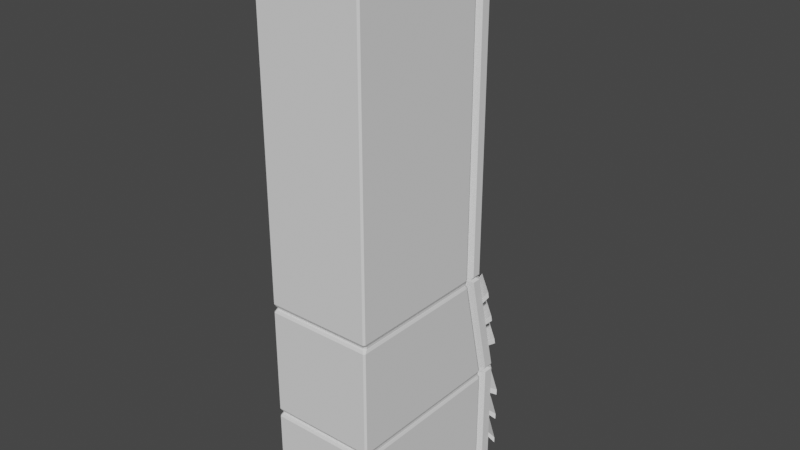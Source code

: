 # Source: Column_4c.blend  (saved by Blender 3.0.42; exported with 4.5.12 LTS)
import bpy
from mathutils import Matrix  # noqa: F401  (used for matrix-valued properties, if any)

bpy.ops.wm.read_factory_settings(use_empty=True)
scene = bpy.context.scene
scene.name = 'Scene'

# ---- world
world_world = bpy.data.worlds.new('World'); scene.world = world_world
world_world.use_nodes = True; world_world.node_tree.nodes.clear()
_N = world_world.node_tree.nodes; _L = world_world.node_tree.links
n0 = _N.new('ShaderNodeOutputWorld'); n0.name = 'World Output'; n0.location = (300, 300)
n1 = _N.new('ShaderNodeBackground'); n1.name = 'Background'; n1.location = (10, 300)
n1.inputs[0].default_value = (0.05088, 0.05088, 0.05088, 1.0)
_L.new(n1.outputs[0], n0.inputs[0])
n0.is_active_output = True
world_world.color = (0.05088, 0.05088, 0.05088)
world_world.use_sun_shadow = False
world_world.sun_shadow_jitter_overblur = 0.0

# ---- meshes
me_cube_004 = bpy.data.meshes.new('Cube.004')
me_cube_004.from_pydata([(1.117, 0.5986, 4.291), (0.8489, 0.7161, 4.291), (0.8034, 0.5401, 4.189), (1.073, 0.4214, 4.189), (-2.0, 0.0, 0.0), (-2.0, -1.0, 21.0), (2.0, -1.0, 21.0), (2.0, 0.0, 0.0), (-0.8489, 0.7161, 4.291), (-1.117, 0.5986, 4.291), (-1.12, 0.6205, 4.086), (-0.8491, 0.7404, 4.086), (-2.0, -1.0, 16.8), (-2.0, -1.0, 12.6), (2.0, -1.0, 16.8), (2.0, -1.0, 12.6), (-0.8034, 0.5401, 4.189), (-1.073, 0.4214, 4.189), (-0.8491, -0.2596, 8.492), (-1.116, -0.3757, 8.492), (-1.117, -0.3522, 8.287), (-0.8489, -0.2353, 8.287), (-0.8034, -0.4233, 8.39), (-1.071, -0.5398, 8.39), (0.8494, -0.2596, 12.59), (1.116, -0.3758, 12.59), (0.8495, -0.2596, 16.79), (1.117, -0.3766, 16.79), (-2.0, -0.9757, 8.298), (-2.0, -1.0, 8.503), (-1.909, -1.118, 8.4), (-2.0, 0.0, 4.097), (-2.0, -0.02432, 4.302), (-1.909, -0.1548, 4.2), (2.0, -0.9757, 8.298), (2.0, -1.0, 8.503), (1.909, -1.118, 8.4), (2.0, 0.0, 4.097), (2.0, -0.02432, 4.302), (1.909, -0.1548, 4.2), (1.119, -0.3783, 20.99), (0.8497, -0.2596, 20.99), (-1.116, -0.3758, 12.59), (-0.8494, -0.2596, 12.59), (-1.117, -0.3766, 16.79), (-0.8495, -0.2596, 16.79), (-0.8497, -0.2596, 20.99), (-1.119, -0.3783, 20.99), (-2.0, -0.3784, 0.0), (-1.735, -0.55, 0.0), (-2.0, -1.331, 21.0), (-1.735, -1.5, 21.0), (2.0, -0.3784, 0.0), (1.735, -0.55, 0.0), (2.0, -1.331, 21.0), (1.735, -1.5, 21.0), (2.0, -1.332, 12.6), (1.735, -1.5, 12.6), (2.0, -1.332, 16.8), (1.735, -1.5, 16.8), (-2.0, -1.332, 12.6), (-1.735, -1.5, 12.6), (-2.0, -1.332, 16.8), (-1.735, -1.5, 16.8), (2.0, -0.3982, 4.302), (1.735, -0.5682, 4.302), (1.909, -0.4527, 4.2), (1.656, -0.6235, 4.2), (2.0, -0.3788, 4.097), (1.735, -0.55, 4.097), (2.0, -1.332, 8.503), (1.735, -1.5, 8.503), (1.909, -1.382, 8.4), (1.656, -1.552, 8.4), (2.0, -1.312, 8.298), (1.735, -1.482, 8.298), (-2.0, -0.3982, 4.302), (-1.735, -0.5682, 4.302), (-1.909, -0.4527, 4.2), (-1.656, -0.6235, 4.2), (-2.0, -0.3788, 4.097), (-1.735, -0.55, 4.097), (-2.0, -1.332, 8.503), (-1.735, -1.5, 8.503), (-1.909, -1.382, 8.4), (-1.656, -1.552, 8.4), (-2.0, -1.312, 8.298), (-1.735, -1.482, 8.298), (-0.8493, 1.0, 0.0), (-1.121, 0.8787, 0.0), (-1.119, -0.1187, 21.0), (-0.8497, 0.0, 21.0), (1.121, 0.8787, 0.0), (0.8493, 1.0, 0.0), (0.8497, 0.0, 21.0), (1.119, -0.1187, 21.0), (-0.8495, 0.0, 16.8), (-1.117, -0.117, 16.8), (-0.8494, 0.0, 12.6), (-1.116, -0.1161, 12.6), (1.117, -0.117, 16.8), (0.8495, 0.0, 16.8), (1.116, -0.1161, 12.6), (0.8494, 0.0, 12.6), (-1.116, -0.1161, 8.503), (-0.8491, 0.0, 8.503), (-0.8489, 0.0243, 8.298), (-1.117, -0.09259, 8.298), (-1.071, -0.2802, 8.4), (-0.8034, -0.1636, 8.4), (-1.117, 0.8582, 4.302), (-0.8489, 0.9757, 4.302), (-0.8491, 1.0, 4.097), (-1.12, 0.8802, 4.097), (-1.073, 0.681, 4.2), (-0.8034, 0.7997, 4.2), (1.117, -0.09259, 8.298), (0.8489, 0.0243, 8.298), (0.8491, 0.0, 8.503), (1.116, -0.1161, 8.503), (1.071, -0.2802, 8.4), (0.8034, -0.1636, 8.4), (1.12, 0.8802, 4.097), (0.8491, 1.0, 4.097), (0.8489, 0.9757, 4.302), (1.117, 0.8582, 4.302), (1.073, 0.681, 4.2), (0.8034, 0.7997, 4.2), (-1.124, 0.1035, 0.0), (-0.8494, 0.1719, 0.0), (-1.125, -0.09376, 0.0), (-0.8494, 0.0, 0.0), (-0.8497, -0.5807, 21.0), (-1.122, -0.6723, 21.0), (-0.8497, -1.5, 21.0), (-1.123, -1.5, 21.0), (0.8494, 0.1719, 0.0), (1.124, 0.1035, 0.0), (0.8494, 0.0, 0.0), (1.125, -0.09376, 0.0), (1.122, -0.6723, 21.0), (0.8497, -0.5807, 21.0), (1.123, -1.5, 21.0), (0.8497, -1.5, 21.0), (1.12, 0.6205, 4.086), (0.8491, 0.7404, 4.086), (1.071, -0.5398, 8.39), (0.8034, -0.4233, 8.39), (0.8491, -0.2596, 8.492), (1.116, -0.3757, 8.492), (1.117, -0.3522, 8.287), (0.8489, -0.2353, 8.287), (-0.8493, 0.7404, -0.01073), (-1.121, 0.6191, -0.01073), (1.121, 0.6191, -0.01073), (0.8493, 0.7404, -0.01073), (1.122, -0.9319, 20.99), (0.8497, -0.8403, 20.99), (0.8497, -1.76, 20.99), (1.123, -1.76, 20.99), (1.125, -0.3534, -0.01073), (0.8494, -0.2596, -0.01073), (0.8494, -0.08767, -0.01073), (1.124, -0.1561, -0.01073), (-1.124, -0.1561, -0.01073), (-0.8494, -0.08767, -0.01073), (-0.8494, -0.2596, -0.01073), (-1.125, -0.3534, -0.01073), (-0.8497, -0.8403, 20.99), (-1.122, -0.9319, 20.99), (-1.123, -1.76, 20.99), (-0.8497, -1.76, 20.99), (1.12, 0.6202, 3.169), (1.12, 0.6201, 2.956), (1.121, 0.6199, 2.144), (1.121, 0.6198, 1.931), (1.121, 0.6195, 1.12), (1.121, 0.6194, 0.907), (0.8492, 0.7404, 0.907), (0.8492, 0.7404, 1.12), (0.8492, 0.7404, 1.931), (0.8492, 0.7404, 2.144), (0.8491, 0.7404, 2.956), (0.8491, 0.7404, 3.169), (-0.8491, 0.7404, 3.169), (-0.8491, 0.7404, 2.956), (-0.8492, 0.7404, 2.144), (-0.8492, 0.7404, 1.931), (-0.8492, 0.7404, 1.12), (-0.8492, 0.7404, 0.907), (-1.121, 0.6195, 1.12), (-1.121, 0.6194, 0.907), (-1.121, 0.6199, 2.144), (-1.121, 0.6198, 1.931), (-1.12, 0.6202, 3.169), (-1.12, 0.6201, 2.956), (-2.0, 0.0, 1.131), (-2.0, 0.0, 0.9178), (-2.0, 0.0, 2.155), (-2.0, 0.0, 1.942), (-2.0, 0.0, 3.179), (-2.0, 0.0, 2.966), (2.0, 0.0, 2.966), (2.0, 0.0, 3.179), (2.0, 0.0, 1.942), (2.0, 0.0, 2.155), (2.0, 0.0, 0.9178), (2.0, 0.0, 1.131), (1.735, -0.55, 0.9178), (1.735, -0.55, 1.131), (1.735, -0.55, 1.942), (1.735, -0.55, 2.155), (1.735, -0.55, 2.966), (1.735, -0.55, 3.179), (2.0, -0.3785, 0.9178), (2.0, -0.3785, 1.131), (2.0, -0.3786, 1.942), (2.0, -0.3786, 2.155), (2.0, -0.3787, 2.966), (2.0, -0.3787, 3.179), (-2.0, -0.3787, 3.179), (-2.0, -0.3787, 2.966), (-2.0, -0.3786, 2.155), (-2.0, -0.3786, 1.942), (-2.0, -0.3785, 1.131), (-2.0, -0.3785, 0.9178), (-1.735, -0.55, 1.131), (-1.735, -0.55, 0.9178), (-1.735, -0.55, 2.155), (-1.735, -0.55, 1.942), (-1.735, -0.55, 3.179), (-1.735, -0.55, 2.966), (-1.121, 0.879, 0.9178), (-1.121, 0.8791, 1.131), (-1.121, 0.8794, 1.942), (-1.121, 0.8795, 2.155), (-1.12, 0.8798, 2.966), (-1.12, 0.8798, 3.179), (-0.8491, 1.0, 2.966), (-0.8491, 1.0, 3.179), (-0.8492, 1.0, 1.942), (-0.8492, 1.0, 2.155), (-0.8492, 1.0, 0.9178), (-0.8492, 1.0, 1.131), (1.12, 0.8798, 3.179), (1.12, 0.8798, 2.966), (1.121, 0.8795, 2.155), (1.121, 0.8794, 1.942), (1.121, 0.8791, 1.131), (1.121, 0.879, 0.9178), (0.8492, 1.0, 1.131), (0.8492, 1.0, 0.9178), (0.8492, 1.0, 2.155), (0.8492, 1.0, 1.942), (0.8491, 1.0, 3.179), (0.8491, 1.0, 2.966), (-1.117, 0.3359, 5.395), (-1.117, 0.3859, 5.185), (-1.117, 0.09822, 6.394), (-1.117, 0.1482, 6.184), (-1.117, -0.1395, 7.393), (-1.117, -0.08951, 7.183), (-0.8489, 0.02753, 7.183), (-0.8489, -0.02245, 7.393), (-0.8489, 0.2654, 6.184), (-0.8489, 0.2154, 6.394), (-0.8489, 0.5032, 5.185), (-0.8489, 0.4532, 5.395), (0.8489, 0.4532, 5.395), (0.8489, 0.5032, 5.185), (0.8489, 0.2154, 6.394), (0.8489, 0.2654, 6.184), (0.8489, -0.02245, 7.393), (0.8489, 0.02753, 7.183), (1.117, -0.08951, 7.183), (1.117, -0.1395, 7.393), (1.117, 0.1482, 6.184), (1.117, 0.09822, 6.394), (1.117, 0.3859, 5.185), (1.117, 0.3359, 5.395), (-2.0, -0.2872, 5.406), (-2.0, -0.2371, 5.196), (-2.0, -0.525, 6.405), (-2.0, -0.475, 6.195), (-2.0, -0.7629, 7.404), (-2.0, -0.7128, 7.194), (2.0, -0.7629, 7.404), (2.0, -0.7128, 7.194), (2.0, -0.525, 6.405), (2.0, -0.475, 6.195), (2.0, -0.2872, 5.406), (2.0, -0.2371, 5.196), (-2.0, -1.108, 7.404), (-2.0, -1.06, 7.194), (-2.0, -0.8792, 6.405), (-2.0, -0.8311, 6.195), (-2.0, -0.6507, 5.406), (-2.0, -0.6026, 5.196), (-1.735, -0.8207, 5.406), (-1.735, -0.7726, 5.196), (-1.735, -1.049, 6.405), (-1.735, -1.001, 6.195), (-1.735, -1.277, 7.404), (-1.735, -1.229, 7.194), (1.735, -0.7726, 5.196), (1.735, -0.8207, 5.406), (1.735, -1.001, 6.195), (1.735, -1.049, 6.405), (1.735, -1.229, 7.194), (1.735, -1.277, 7.404), (2.0, -0.6026, 5.196), (2.0, -0.6507, 5.406), (2.0, -0.8311, 6.195), (2.0, -0.8792, 6.405), (2.0, -1.06, 7.194), (2.0, -1.108, 7.404), (-0.8489, 0.2372, 7.404), (-0.8489, 0.2871, 7.194), (-0.8489, 0.475, 6.405), (-0.8489, 0.525, 6.195), (-0.8489, 0.7129, 5.406), (-0.8489, 0.7628, 5.196), (-1.117, 0.6455, 5.196), (-1.117, 0.5955, 5.406), (-1.117, 0.4078, 6.195), (-1.117, 0.3578, 6.405), (-1.117, 0.1701, 7.194), (-1.117, 0.1201, 7.404), (1.117, 0.1201, 7.404), (1.117, 0.1701, 7.194), (1.117, 0.3578, 6.405), (1.117, 0.4078, 6.195), (1.117, 0.5955, 5.406), (1.117, 0.6455, 5.196), (0.8489, 0.7628, 5.196), (0.8489, 0.7129, 5.406), (0.8489, 0.525, 6.195), (0.8489, 0.475, 6.405), (0.8489, 0.2871, 7.194), (0.8489, 0.2372, 7.404), (-1.218, 1.123, 0.6355), (-1.218, 1.123, 0.867), (-1.121, 0.8195, 1.12), (-1.121, 0.8194, 0.907), (-1.218, 1.123, 1.749), (-1.218, 1.123, 1.98), (-1.121, 0.8199, 2.144), (-1.121, 0.8198, 1.931), (-1.217, 1.123, 2.862), (-1.217, 1.123, 3.093), (-1.12, 0.8202, 3.169), (-1.12, 0.8201, 2.956), (1.12, 0.8202, 3.169), (1.12, 0.8201, 2.956), (0.8491, 0.9404, 2.956), (0.8491, 0.9404, 3.169), (1.121, 0.8199, 2.144), (1.121, 0.8198, 1.931), (0.8492, 0.9404, 1.931), (0.8492, 0.9404, 2.144), (1.121, 0.8195, 1.12), (1.121, 0.8194, 0.907), (0.8492, 0.9404, 0.907), (0.8492, 0.9404, 1.12), (-0.8492, 0.9404, 1.12), (-0.8492, 0.9404, 0.907), (-0.8492, 0.9404, 2.144), (-0.8492, 0.9404, 1.931), (-0.8491, 0.9404, 3.169), (-0.8491, 0.9404, 2.956), (-0.9228, 1.254, 0.6355), (-0.9228, 1.254, 0.867), (0.9228, 1.254, 0.867), (0.9228, 1.254, 0.6355), (-0.9228, 1.254, 1.749), (-0.9228, 1.254, 1.98), (0.9228, 1.254, 1.98), (0.9228, 1.254, 1.749), (-0.9227, 1.254, 2.862), (-0.9227, 1.254, 3.093), (0.9227, 1.254, 3.093), (0.9227, 1.254, 2.862), (1.217, 1.123, 3.093), (1.217, 1.123, 2.862), (1.218, 1.123, 1.98), (1.218, 1.123, 1.749), (1.218, 1.123, 0.867), (1.218, 1.123, 0.6355), (2.173, 0.1673, 0.6355), (2.173, 0.1673, 0.867), (2.173, 0.1673, 1.749), (2.173, 0.1673, 1.98), (2.173, 0.1673, 2.862), (2.173, 0.1673, 3.093), (-2.173, 0.1673, 0.867), (-2.173, 0.1673, 0.6355), (-2.173, 0.1673, 1.98), (-2.173, 0.1673, 1.749), (-2.173, 0.1673, 3.093), (-2.173, 0.1673, 2.862), (0.9224, 0.9963, 5.285), (0.9224, 0.942, 5.513), (0.8489, 0.6532, 5.395), (0.8489, 0.7032, 5.185), (0.9224, 0.7378, 6.37), (0.9224, 0.6835, 6.598), (0.8489, 0.4154, 6.394), (0.8489, 0.4654, 6.184), (0.9224, 0.4793, 7.456), (0.9224, 0.425, 7.684), (0.8489, 0.1775, 7.393), (0.8489, 0.2275, 7.183), (1.214, 0.2978, 7.684), (1.214, 0.3522, 7.456), (1.117, 0.1105, 7.183), (1.117, 0.06052, 7.393), (1.214, 0.5561, 6.598), (1.214, 0.6105, 6.37), (1.117, 0.3482, 6.184), (1.117, 0.2982, 6.394), (1.214, 0.8145, 5.513), (1.214, 0.8688, 5.285), (1.117, 0.5859, 5.185), (1.117, 0.5359, 5.395), (-1.214, 0.8688, 5.285), (-1.214, 0.8145, 5.513), (-1.117, 0.5359, 5.395), (-1.117, 0.5859, 5.185), (-1.214, 0.6105, 6.37), (-1.214, 0.5561, 6.598), (-1.117, 0.2982, 6.394), (-1.117, 0.3482, 6.184), (-1.214, 0.3522, 7.456), (-1.214, 0.2978, 7.684), (-1.117, 0.06052, 7.393), (-1.117, 0.1105, 7.183), (-0.9224, 0.425, 7.684), (-0.9224, 0.4793, 7.456), (-0.8489, 0.2275, 7.183), (-0.8489, 0.1775, 7.393), (-0.9224, 0.6835, 6.598), (-0.9224, 0.7378, 6.37), (-0.8489, 0.4654, 6.184), (-0.8489, 0.4154, 6.394), (-0.9224, 0.942, 5.513), (-0.9224, 0.9963, 5.285), (-0.8489, 0.7032, 5.185), (-0.8489, 0.6532, 5.395), (-2.173, -0.1448, 5.513), (-2.173, -0.09036, 5.285), (-2.173, -0.4032, 6.598), (-2.173, -0.3488, 6.37), (-2.173, -0.6617, 7.684), (-2.173, -0.6073, 7.456), (2.173, -0.1448, 5.513), (2.173, -0.09036, 5.285), (2.173, -0.4032, 6.598), (2.173, -0.3488, 6.37), (2.173, -0.6617, 7.684), (2.173, -0.6073, 7.456)], [], [(133, 90, 5, 50), (98, 96, 101, 103), (96, 91, 94, 101), (95, 140, 54, 6), (14, 6, 54, 58), (236, 235, 198, 201), (62, 50, 5, 12), (105, 118, 121, 109), (100, 95, 6, 14), (102, 100, 14, 15), (248, 247, 204, 207), (99, 104, 29, 13), (326, 325, 282, 285), (105, 98, 103, 118), (39, 66, 68, 37), (60, 62, 12, 13), (15, 14, 58, 56), (137, 92, 7, 52), (119, 35, 36, 120), (119, 102, 15, 35), (94, 91, 132, 141), (89, 128, 48, 4), (111, 124, 127, 115), (97, 99, 13, 12), (318, 317, 338, 337), (109, 121, 117, 106), (120, 36, 34, 116), (115, 127, 123, 112), (330, 329, 287, 288), (35, 70, 72, 36), (76, 32, 33, 78), (82, 29, 30, 84), (138, 131, 129, 136), (125, 38, 39, 126), (126, 39, 37, 122), (288, 287, 314, 313), (114, 33, 32, 110), (113, 31, 33, 114), (108, 30, 29, 104), (107, 28, 30, 108), (84, 30, 28, 86), (78, 33, 31, 80), (328, 116, 34, 286), (36, 72, 74, 34), (82, 60, 13, 29), (35, 15, 56, 70), (38, 64, 66, 39), (203, 37, 68, 219), (246, 245, 202, 205), (88, 93, 136, 129), (90, 97, 12, 5), (84, 86, 87, 85), (82, 84, 85, 83), (78, 80, 81, 79), (76, 78, 79, 77), (73, 75, 74, 72), (71, 73, 72, 70), (67, 69, 68, 66), (65, 67, 66, 64), (62, 60, 61, 63), (57, 71, 70, 56), (60, 82, 83, 61), (304, 65, 64, 310), (59, 57, 56, 58), (306, 305, 311, 312), (210, 209, 215, 216), (46, 45, 44, 47), (142, 55, 54, 140), (239, 112, 123, 254), (133, 50, 51, 135), (55, 59, 58, 54), (50, 62, 63, 51), (137, 52, 53, 139), (130, 49, 48, 128), (134, 143, 141, 132), (119, 120, 146, 149), (100, 102, 25, 27), (137, 139, 160, 163), (101, 94, 41, 26), (121, 118, 148, 147), (138, 136, 162, 161), (95, 100, 27, 40), (126, 122, 144, 3), (139, 138, 161, 160), (123, 127, 2, 145), (142, 140, 156, 159), (99, 97, 44, 42), (143, 142, 159, 158), (125, 126, 3, 0), (141, 143, 158, 157), (96, 98, 43, 45), (97, 90, 47, 44), (127, 124, 1, 2), (112, 239, 184, 11), (91, 96, 45, 46), (114, 110, 9, 17), (93, 251, 178, 155), (132, 91, 46, 168), (111, 115, 16, 8), (89, 232, 191, 153), (90, 133, 169, 47), (241, 238, 255, 252), (45, 43, 42, 44), (40, 27, 26, 41), (27, 25, 24, 26), (22, 21, 20, 23), (18, 22, 23, 19), (16, 11, 10, 17), (8, 16, 17, 9), (2, 1, 0, 3), (145, 2, 3, 144), (147, 148, 149, 146), (151, 147, 146, 150), (19, 42, 43, 18), (25, 149, 148, 24), (262, 265, 258, 261), (274, 277, 270, 273), (238, 241, 186, 185), (249, 92, 154, 177), (157, 158, 159, 156), (161, 162, 163, 160), (165, 166, 167, 164), (169, 170, 171, 168), (164, 153, 152, 165), (154, 163, 162, 155), (156, 40, 41, 157), (47, 169, 168, 46), (129, 131, 166, 165), (103, 101, 26, 24), (131, 130, 167, 166), (117, 121, 147, 151), (130, 128, 164, 167), (120, 116, 150, 146), (109, 106, 21, 22), (104, 99, 42, 19), (133, 135, 170, 169), (98, 105, 18, 43), (107, 108, 23, 20), (135, 134, 171, 170), (102, 119, 149, 25), (134, 132, 168, 171), (118, 103, 24, 148), (105, 109, 22, 18), (128, 89, 153, 164), (124, 334, 269, 1), (108, 104, 19, 23), (88, 129, 165, 152), (106, 316, 263, 21), (92, 137, 163, 154), (76, 297, 281, 32), (115, 112, 11, 16), (136, 93, 155, 162), (116, 328, 275, 150), (140, 95, 40, 156), (113, 114, 17, 10), (94, 141, 157, 41), (48, 225, 197, 4), (233, 234, 193, 190), (235, 236, 195, 192), (237, 113, 10, 194), (245, 246, 174, 173), (144, 172, 183, 145), (177, 154, 155, 178), (242, 88, 152, 189), (153, 191, 189, 152), (194, 10, 11, 184), (110, 322, 257, 9), (88, 242, 251, 93), (243, 240, 253, 250), (192, 195, 185, 186), (240, 243, 188, 187), (190, 193, 187, 188), (173, 174, 181, 182), (247, 248, 176, 175), (175, 176, 179, 180), (250, 253, 180, 179), (252, 255, 182, 181), (254, 123, 145, 183), (221, 222, 228, 231), (223, 224, 226, 229), (225, 48, 49, 227), (80, 220, 230, 81), (69, 213, 219, 68), (212, 211, 217, 218), (208, 53, 52, 214), (92, 249, 206, 7), (244, 122, 37, 203), (234, 233, 196, 199), (232, 89, 4, 197), (113, 237, 200, 31), (7, 206, 214, 52), (207, 204, 216, 215), (205, 202, 218, 217), (220, 80, 31, 200), (222, 221, 201, 198), (224, 223, 199, 196), (276, 279, 268, 271), (278, 0, 1, 269), (150, 275, 272, 151), (329, 330, 277, 274), (331, 332, 279, 276), (333, 125, 0, 278), (264, 267, 256, 259), (266, 8, 9, 257), (21, 263, 260, 20), (317, 318, 265, 262), (319, 320, 267, 264), (321, 111, 8, 266), (339, 117, 151, 272), (337, 338, 273, 270), (335, 336, 271, 268), (327, 107, 20, 260), (325, 326, 261, 258), (323, 324, 259, 256), (316, 106, 117, 339), (75, 309, 315, 74), (308, 307, 313, 314), (293, 294, 300, 303), (295, 296, 298, 301), (297, 76, 77, 299), (324, 323, 280, 283), (322, 110, 32, 281), (107, 327, 284, 28), (86, 292, 302, 87), (38, 291, 310, 64), (290, 289, 312, 311), (125, 333, 291, 38), (332, 331, 289, 290), (286, 34, 74, 315), (111, 321, 334, 124), (320, 319, 336, 335), (292, 86, 28, 284), (294, 293, 285, 282), (296, 295, 283, 280), (255, 238, 378, 381), (323, 256, 426, 425), (239, 254, 380, 379), (205, 204, 390, 391), (279, 332, 420, 423), (253, 240, 374, 377), (207, 206, 388, 389), (333, 278, 422, 421), (241, 252, 376, 375), (277, 330, 416, 419), (251, 242, 370, 373), (331, 276, 418, 417), (243, 250, 372, 371), (280, 323, 425, 448), (322, 281, 449, 424), (275, 328, 412, 415), (185, 195, 351, 369), (282, 325, 429, 450), (324, 283, 451, 428), (329, 274, 414, 413), (194, 184, 368, 350), (221, 231, 230, 220), (223, 229, 228, 222), (225, 227, 226, 224), (212, 218, 219, 213), (210, 216, 217, 211), (208, 214, 215, 209), (207, 215, 214, 206), (205, 217, 216, 204), (203, 219, 218, 202), (224, 196, 197, 225), (222, 198, 199, 223), (220, 200, 201, 221), (284, 327, 433, 452), (187, 193, 347, 367), (326, 285, 453, 432), (273, 338, 408, 411), (338, 317, 437, 408), (192, 186, 366, 346), (316, 339, 409, 436), (339, 272, 410, 409), (189, 191, 343, 365), (336, 319, 441, 404), (256, 267, 447, 426), (318, 337, 405, 440), (271, 336, 404, 407), (190, 188, 364, 342), (266, 257, 427, 446), (334, 321, 445, 400), (179, 176, 360, 363), (258, 265, 443, 430), (320, 335, 401, 444), (337, 270, 406, 405), (264, 259, 431, 442), (177, 178, 362, 361), (260, 263, 439, 434), (269, 334, 400, 403), (308, 314, 315, 309), (306, 312, 313, 307), (304, 310, 311, 305), (293, 303, 302, 292), (295, 301, 300, 294), (297, 299, 298, 296), (296, 280, 281, 297), (294, 282, 283, 295), (292, 284, 285, 293), (262, 261, 435, 438), (181, 174, 356, 359), (268, 279, 423, 402), (290, 311, 310, 291), (288, 313, 312, 289), (286, 315, 314, 287), (335, 268, 402, 401), (278, 269, 403, 422), (175, 180, 358, 357), (270, 277, 419, 406), (196, 233, 341, 394), (276, 271, 407, 418), (122, 244, 172, 144), (341, 342, 343, 340), (345, 346, 347, 344), (349, 350, 351, 348), (353, 354, 355, 352), (357, 358, 359, 356), (361, 362, 363, 360), (342, 364, 365, 343), (346, 366, 367, 347), (350, 368, 369, 351), (371, 372, 373, 370), (375, 376, 377, 374), (379, 380, 381, 378), (378, 369, 368, 379), (374, 367, 366, 375), (370, 365, 364, 371), (383, 353, 352, 382), (385, 357, 356, 384), (387, 361, 360, 386), (372, 363, 362, 373), (376, 359, 358, 377), (380, 355, 354, 381), (386, 389, 388, 387), (384, 391, 390, 385), (382, 393, 392, 383), (348, 399, 398, 349), (344, 397, 396, 345), (340, 395, 394, 341), (401, 402, 403, 400), (405, 406, 407, 404), (409, 410, 411, 408), (413, 414, 415, 412), (417, 418, 419, 416), (421, 422, 423, 420), (425, 426, 427, 424), (429, 430, 431, 428), (433, 434, 435, 432), (437, 438, 439, 436), (441, 442, 443, 440), (445, 446, 447, 444), (414, 411, 410, 415), (418, 407, 406, 419), (422, 403, 402, 423), (438, 435, 434, 439), (442, 431, 430, 443), (446, 427, 426, 447), (420, 454, 455, 421), (416, 456, 457, 417), (412, 458, 459, 413), (444, 401, 400, 445), (440, 405, 404, 441), (436, 409, 408, 437), (432, 453, 452, 433), (428, 451, 450, 429), (424, 449, 448, 425), (257, 322, 424, 427), (203, 202, 392, 393), (238, 185, 369, 378), (184, 239, 379, 368), (325, 258, 430, 429), (240, 187, 367, 374), (186, 241, 375, 366), (259, 324, 428, 431), (197, 196, 394, 395), (242, 189, 365, 370), (188, 243, 371, 364), (327, 260, 434, 433), (281, 280, 448, 449), (199, 198, 396, 397), (245, 173, 353, 383), (261, 326, 432, 435), (233, 190, 342, 341), (172, 244, 382, 352), (283, 282, 450, 451), (317, 262, 438, 437), (191, 232, 340, 343), (201, 200, 398, 399), (247, 175, 357, 385), (174, 246, 384, 356), (263, 316, 436, 439), (235, 192, 346, 345), (248, 207, 389, 386), (285, 284, 452, 453), (206, 249, 387, 388), (249, 177, 361, 387), (319, 264, 442, 441), (193, 234, 344, 347), (246, 205, 391, 384), (332, 290, 454, 420), (176, 248, 386, 360), (204, 247, 385, 390), (290, 291, 455, 454), (250, 179, 363, 372), (265, 318, 440, 443), (237, 194, 350, 349), (244, 203, 393, 382), (291, 333, 421, 455), (178, 251, 373, 362), (202, 245, 383, 392), (330, 288, 456, 416), (252, 181, 359, 376), (321, 266, 446, 445), (195, 236, 348, 351), (236, 201, 399, 348), (288, 289, 457, 456), (180, 253, 377, 358), (200, 237, 349, 398), (289, 331, 417, 457), (254, 183, 355, 380), (267, 320, 444, 447), (173, 182, 354, 353), (234, 199, 397, 344), (328, 286, 458, 412), (182, 255, 381, 354), (274, 273, 411, 414), (198, 235, 345, 396), (286, 287, 459, 458), (272, 275, 415, 410), (183, 172, 352, 355), (232, 197, 395, 340), (287, 329, 413, 459)])
_uv = me_cube_004.uv_layers.new(name='UVMap')
_uv.uv.foreach_set('vector', [4.865, 12.09, 4.863, 11.26, 5.333, 11.73, 5.333, 12.44, 10.05, 6.738, 10.05, 8.975, 9.147, 8.975, 9.147, 6.738, 10.05, 8.975, 10.05, 11.21, 9.147, 11.21, 9.147, 8.975, 3.67, 11.26, 3.668, 12.09, 3.2, 12.44, 3.2, 11.73, 3.2, 8.96, 3.2, 11.2, 2.49, 11.2, 2.49, 8.96, 4.331, 1.582, 4.331, 1.149, 4.8, 1.149, 4.8, 1.582, 6.044, 8.96, 6.043, 11.2, 5.333, 11.2, 5.333, 8.96, 10.05, 4.555, 9.147, 4.555, 9.151, 4.5, 10.05, 4.5, 3.671, 8.96, 3.67, 11.2, 3.2, 11.2, 3.2, 8.96, 3.671, 6.72, 3.671, 8.96, 3.2, 8.96, 3.2, 6.72, 4.202, 0.6031, 4.202, 1.036, 3.733, 1.036, 3.733, 0.6031, 4.862, 6.72, 4.862, 4.535, 5.333, 4.535, 5.333, 6.72, 10.2, 3.853, 10.2, 3.428, 10.67, 3.45, 10.67, 3.875, 10.05, 4.555, 10.05, 6.738, 9.147, 6.738, 9.147, 4.555, 3.73, 2.24, 2.893, 2.24, 2.891, 2.185, 3.733, 2.185, 6.044, 6.72, 6.044, 8.96, 5.333, 8.96, 5.333, 6.72, 3.2, 6.72, 3.2, 8.96, 2.49, 8.96, 2.489, 6.72, 14.47, 5.825, 14.46, 4.865, 14.93, 5.333, 14.93, 6.175, 3.671, 4.535, 3.2, 4.535, 3.202, 4.48, 3.668, 4.48, 3.671, 4.535, 3.671, 6.72, 3.2, 6.72, 3.2, 4.535, 3.814, 11.2, 4.72, 11.2, 4.72, 12.04, 3.813, 12.04, 13.27, 4.865, 13.27, 5.825, 12.8, 6.175, 12.8, 5.333, 10.05, 2.293, 9.147, 2.293, 9.151, 2.238, 10.05, 2.238, 4.862, 8.96, 4.862, 6.72, 5.333, 6.72, 5.333, 8.96, 10.05, 3.425, 10.05, 3.85, 9.147, 3.85, 9.147, 3.425, 10.05, 4.5, 9.151, 4.5, 9.147, 4.445, 10.05, 4.445, 9.002, 4.503, 8.535, 4.525, 8.533, 4.47, 9.004, 4.448, 10.05, 2.238, 9.151, 2.238, 9.147, 2.183, 10.05, 2.183, 9.004, 3.428, 9.004, 3.853, 8.533, 3.875, 8.533, 3.45, 3.2, 4.535, 2.49, 4.535, 2.494, 4.48, 3.2, 4.48, 5.652, 2.294, 4.813, 2.294, 4.804, 2.24, 5.641, 2.24, 6.044, 4.535, 5.333, 4.535, 5.333, 4.48, 6.039, 4.48, 14.32, 5.867, 13.41, 5.867, 13.41, 5.775, 14.32, 5.775, 9.004, 2.295, 8.533, 2.317, 8.533, 2.262, 8.999, 2.241, 4.199, 2.24, 3.733, 2.24, 3.733, 2.185, 4.203, 2.185, 3.453, 3.416, 3.353, 3.837, 2.605, 3.837, 2.681, 3.416, 10.2, 2.241, 10.67, 2.262, 10.67, 2.317, 10.2, 2.295, 4.331, 2.185, 4.8, 2.185, 4.8, 2.24, 4.335, 2.24, 4.865, 4.48, 5.331, 4.48, 5.333, 4.535, 4.862, 4.535, 10.2, 4.448, 10.67, 4.47, 10.66, 4.525, 10.2, 4.503, 6.039, 4.48, 5.333, 4.48, 5.32, 4.426, 6.033, 4.426, 5.641, 2.24, 4.804, 2.24, 4.8, 2.185, 5.642, 2.185, 9.004, 3.966, 9.004, 4.448, 8.533, 4.47, 8.533, 3.988, 3.2, 4.48, 2.494, 4.48, 2.5, 4.425, 3.213, 4.426, 6.044, 4.535, 6.044, 6.72, 5.333, 6.72, 5.333, 4.535, 3.2, 4.535, 3.2, 6.72, 2.489, 6.72, 2.49, 4.535, 3.72, 2.294, 2.881, 2.294, 2.893, 2.24, 3.73, 2.24, 3.733, 1.696, 3.733, 2.185, 2.891, 2.185, 2.891, 1.696, 4.202, 1.149, 4.203, 1.582, 3.733, 1.582, 3.733, 1.149, 13.41, 4.8, 14.32, 4.8, 14.32, 5.775, 13.41, 5.775, 4.863, 11.2, 4.862, 8.96, 5.333, 8.96, 5.333, 11.2, 6.039, 4.48, 6.033, 4.426, 6.124, 4.425, 6.133, 4.48, 6.044, 4.535, 6.039, 4.48, 6.133, 4.48, 6.133, 4.535, 5.641, 2.24, 5.642, 2.185, 5.733, 2.185, 5.736, 2.24, 5.652, 2.294, 5.641, 2.24, 5.736, 2.24, 5.743, 2.295, 2.4, 4.48, 2.41, 4.425, 2.5, 4.425, 2.494, 4.48, 2.4, 4.535, 2.4, 4.48, 2.494, 4.48, 2.49, 4.535, 2.797, 2.24, 2.8, 2.185, 2.891, 2.185, 2.893, 2.24, 2.79, 2.295, 2.797, 2.24, 2.893, 2.24, 2.881, 2.294, 6.044, 8.96, 6.044, 6.72, 6.133, 6.72, 6.133, 8.96, 2.4, 6.72, 2.4, 4.535, 2.49, 4.535, 2.489, 6.72, 6.044, 6.72, 6.044, 4.535, 6.133, 4.535, 6.133, 6.72, 2.705, 2.771, 2.79, 2.295, 2.881, 2.294, 2.796, 2.771, 2.4, 8.96, 2.4, 6.72, 2.489, 6.72, 2.49, 8.96, 2.61, 3.304, 2.685, 2.883, 2.776, 2.883, 2.701, 3.304, 2.8, 1.036, 2.8, 0.6031, 2.891, 0.6031, 2.891, 1.036, 10.05, 11.21, 10.05, 8.975, 10.13, 8.975, 10.13, 11.21, 3.644, 12.2, 3.2, 12.53, 3.2, 12.44, 3.668, 12.09, 10.05, 1.694, 10.05, 2.183, 9.147, 2.183, 9.147, 1.694, 4.865, 12.09, 5.333, 12.44, 5.333, 12.53, 4.889, 12.2, 2.4, 11.2, 2.4, 8.96, 2.49, 8.96, 2.49, 11.2, 6.043, 11.2, 6.044, 8.96, 6.133, 8.96, 6.133, 11.2, 14.47, 5.825, 14.93, 6.175, 14.93, 6.267, 14.49, 5.935, 13.24, 5.935, 12.8, 6.267, 12.8, 6.175, 13.27, 5.825, 4.72, 12.13, 3.813, 12.13, 3.813, 12.04, 4.72, 12.04, 3.671, 4.535, 3.668, 4.48, 3.668, 4.48, 3.671, 4.535, 3.671, 8.96, 3.671, 6.72, 3.671, 6.72, 3.671, 8.96, 14.47, 5.825, 14.49, 5.935, 14.49, 5.935, 14.47, 5.825, 9.147, 8.975, 9.147, 11.21, 9.147, 11.21, 9.147, 8.975, 9.151, 4.5, 9.147, 4.555, 9.147, 4.555, 9.151, 4.5, 14.32, 5.867, 14.32, 5.775, 14.32, 5.775, 14.32, 5.867, 3.67, 11.2, 3.671, 8.96, 3.671, 8.96, 3.67, 11.2, 4.199, 2.24, 4.203, 2.185, 4.203, 2.185, 4.199, 2.24, 0.0, 0.0, 0.0, 0.0, 0.0, 0.0, 0.0, 0.0, 9.147, 2.183, 9.151, 2.238, 9.151, 2.238, 9.147, 2.183, 3.644, 12.2, 3.668, 12.09, 3.668, 12.09, 3.644, 12.2, 4.862, 6.72, 4.862, 8.96, 4.862, 8.96, 4.862, 6.72, 0.0, 0.0, 0.0, 0.0, 0.0, 0.0, 0.0, 0.0, 9.004, 2.295, 8.999, 2.241, 8.999, 2.241, 9.004, 2.295, 3.813, 12.04, 3.813, 12.13, 3.813, 12.13, 3.813, 12.04, 10.05, 8.975, 10.05, 6.738, 10.05, 6.738, 10.05, 8.975, 4.862, 8.96, 4.863, 11.2, 4.863, 11.2, 4.862, 8.96, 9.151, 2.238, 9.147, 2.293, 9.147, 2.293, 9.151, 2.238, 10.05, 2.183, 10.05, 1.694, 10.05, 1.694, 10.05, 2.183, 10.05, 11.21, 10.05, 8.975, 10.05, 8.975, 10.05, 11.21, 10.2, 2.241, 10.2, 2.295, 10.2, 2.295, 10.2, 2.241, 9.147, 8.985e-09, 9.147, 0.4889, 9.147, 0.4889, 9.147, 8.985e-09, 4.72, 12.04, 4.72, 11.2, 4.72, 11.2, 4.72, 12.04, 10.05, 2.293, 10.05, 2.238, 10.05, 2.238, 10.05, 2.293, 4.331, 5.655e-09, 4.331, 0.4895, 4.331, 0.4895, 4.331, 5.655e-09, 4.863, 11.26, 4.865, 12.09, 4.865, 12.09, 4.863, 11.26, 10.05, 1.148, 10.05, 1.58, 9.147, 1.58, 9.147, 1.148, 10.05, 8.975, 10.05, 6.738, 10.13, 6.738, 10.13, 8.975, 9.067, 11.21, 9.067, 8.975, 9.147, 8.975, 9.147, 11.21, 9.067, 8.975, 9.067, 6.738, 9.147, 6.738, 9.147, 8.975, 10.05, 4.5, 10.05, 4.445, 10.2, 4.448, 10.2, 4.503, 10.05, 4.555, 10.05, 4.5, 10.13, 4.5, 10.13, 4.536, 10.05, 2.238, 10.05, 2.183, 10.13, 2.202, 10.13, 2.238, 10.05, 2.293, 10.05, 2.238, 10.2, 2.241, 10.2, 2.295, 9.151, 2.238, 9.147, 2.293, 9.004, 2.295, 8.999, 2.241, 9.147, 2.183, 9.151, 2.238, 9.067, 2.238, 9.067, 2.202, 9.151, 4.5, 9.147, 4.555, 9.067, 4.536, 9.067, 4.5, 9.147, 4.445, 9.151, 4.5, 9.002, 4.503, 9.004, 4.448, 10.13, 4.555, 10.13, 6.738, 10.05, 6.738, 10.05, 4.555, 9.067, 6.738, 9.067, 4.555, 9.147, 4.555, 9.147, 6.738, 10.05, 3.85, 10.05, 3.425, 10.2, 3.428, 10.2, 3.853, 9.004, 3.853, 9.004, 3.428, 9.147, 3.425, 9.147, 3.85, 10.05, 1.58, 10.05, 1.148, 10.05, 1.148, 10.05, 1.58, 4.202, 0.4895, 4.202, 3.673e-07, 4.202, 3.673e-07, 4.202, 0.4895, 3.813, 12.04, 3.813, 12.13, 3.644, 12.2, 3.668, 12.09, 14.32, 5.867, 14.32, 5.775, 14.47, 5.825, 14.49, 5.935, 13.41, 5.775, 13.41, 5.867, 13.24, 5.935, 13.27, 5.825, 4.865, 12.09, 4.889, 12.2, 4.72, 12.13, 4.72, 12.04, 13.27, 5.825, 13.27, 4.865, 13.41, 4.8, 13.41, 5.775, 14.46, 4.865, 14.47, 5.825, 14.32, 5.775, 14.32, 4.8, 3.668, 12.09, 3.67, 11.26, 3.814, 11.2, 3.813, 12.04, 4.863, 11.26, 4.865, 12.09, 4.72, 12.04, 4.72, 11.2, 13.41, 5.775, 13.41, 5.867, 13.41, 5.867, 13.41, 5.775, 9.147, 6.738, 9.147, 8.975, 9.147, 8.975, 9.147, 6.738, 0.0, 0.0, 0.0, 0.0, 0.0, 0.0, 0.0, 0.0, 9.147, 4.445, 9.151, 4.5, 9.151, 4.5, 9.147, 4.445, 13.24, 5.935, 13.27, 5.825, 13.27, 5.825, 13.24, 5.935, 9.002, 4.503, 9.004, 4.448, 9.004, 4.448, 9.002, 4.503, 10.05, 4.5, 10.05, 4.445, 10.05, 4.445, 10.05, 4.5, 4.862, 4.535, 4.862, 6.72, 4.862, 6.72, 4.862, 4.535, 4.865, 12.09, 4.889, 12.2, 4.889, 12.2, 4.865, 12.09, 10.05, 6.738, 10.05, 4.555, 10.05, 4.555, 10.05, 6.738, 10.2, 4.448, 10.2, 4.503, 10.2, 4.503, 10.2, 4.448, 0.0, 0.0, 0.0, 0.0, 0.0, 0.0, 0.0, 0.0, 3.671, 6.72, 3.671, 4.535, 3.671, 4.535, 3.671, 6.72, 4.72, 12.13, 4.72, 12.04, 4.72, 12.04, 4.72, 12.13, 9.147, 4.555, 9.147, 6.738, 9.147, 6.738, 9.147, 4.555, 10.05, 4.555, 10.05, 4.5, 10.05, 4.5, 10.05, 4.555, 13.27, 5.825, 13.27, 4.865, 13.27, 4.865, 13.27, 5.825, 9.147, 2.293, 9.147, 2.774, 9.147, 2.774, 9.147, 2.293, 4.865, 4.48, 4.862, 4.535, 4.862, 4.535, 4.865, 4.48, 13.41, 4.8, 13.41, 5.775, 13.41, 5.775, 13.41, 4.8, 10.05, 4.445, 10.05, 3.963, 10.05, 3.963, 10.05, 4.445, 14.46, 4.865, 14.47, 5.825, 14.47, 5.825, 14.46, 4.865, 5.652, 2.294, 5.738, 2.771, 4.926, 2.771, 4.813, 2.294, 10.05, 2.238, 10.05, 2.183, 10.05, 2.183, 10.05, 2.238, 14.32, 5.775, 14.32, 4.8, 14.32, 4.8, 14.32, 5.775, 9.004, 4.448, 9.004, 3.966, 9.004, 3.966, 9.004, 4.448, 3.668, 12.09, 3.67, 11.26, 3.67, 11.26, 3.668, 12.09, 4.331, 2.185, 4.335, 2.24, 4.335, 2.24, 4.331, 2.185, 3.814, 11.2, 3.813, 12.04, 3.813, 12.04, 3.814, 11.2, 5.642, 1.202e-07, 5.642, 0.4895, 4.8, 0.4895, 4.8, 4.663e-08, 4.331, 0.6031, 4.331, 1.036, 4.331, 1.036, 4.331, 0.6031, 4.331, 1.149, 4.331, 1.582, 4.331, 1.582, 4.331, 1.149, 4.331, 1.696, 4.331, 2.185, 4.331, 2.185, 4.331, 1.696, 4.203, 1.582, 4.202, 1.149, 4.202, 1.149, 4.203, 1.582, 9.067, 2.183, 9.067, 1.694, 9.147, 1.694, 9.147, 2.183, 9.067, 0.4889, 9.067, 0.0, 9.147, 8.985e-09, 9.147, 0.4889, 10.05, 0.4889, 10.05, 1.102e-07, 10.05, 1.102e-07, 10.05, 0.4889, 10.13, 1.192e-07, 10.13, 0.4889, 10.05, 0.4889, 10.05, 1.102e-07, 10.13, 1.694, 10.13, 2.183, 10.05, 2.183, 10.05, 1.694, 10.2, 2.295, 10.2, 2.777, 10.2, 2.777, 10.2, 2.295, 10.05, 1.102e-07, 10.05, 0.4889, 9.147, 0.4889, 9.147, 8.985e-09, 10.05, 0.6024, 10.05, 1.035, 9.147, 1.035, 9.147, 0.6024, 10.13, 1.148, 10.13, 1.58, 10.05, 1.58, 10.05, 1.148, 10.05, 1.035, 10.05, 0.6024, 10.05, 0.6024, 10.05, 1.035, 10.13, 0.6024, 10.13, 1.035, 10.05, 1.035, 10.05, 0.6024, 9.067, 1.58, 9.067, 1.148, 9.147, 1.148, 9.147, 1.58, 4.202, 1.036, 4.202, 0.6031, 4.202, 0.6031, 4.202, 1.036, 9.067, 1.035, 9.067, 0.6024, 9.147, 0.6024, 9.147, 1.035, 9.147, 0.6024, 9.147, 1.035, 9.147, 1.035, 9.147, 0.6024, 9.147, 1.148, 9.147, 1.58, 9.147, 1.58, 9.147, 1.148, 9.147, 1.694, 9.147, 2.183, 9.147, 2.183, 9.147, 1.694, 5.642, 1.582, 5.642, 1.149, 5.733, 1.149, 5.733, 1.582, 5.642, 1.036, 5.642, 0.6031, 5.733, 0.6031, 5.733, 1.036, 5.642, 0.4895, 5.642, 1.202e-07, 5.733, 1.282e-07, 5.733, 0.4895, 5.642, 2.185, 5.642, 1.696, 5.733, 1.696, 5.733, 2.185, 2.8, 2.185, 2.8, 1.696, 2.891, 1.696, 2.891, 2.185, 2.8, 1.582, 2.8, 1.149, 2.891, 1.149, 2.891, 1.582, 2.8, 0.4895, 2.8, 2.448e-07, 2.892, 2.528e-07, 2.891, 0.4895, 4.202, 3.673e-07, 4.202, 0.4895, 3.733, 0.4895, 3.733, 3.264e-07, 4.203, 1.696, 4.203, 2.185, 3.733, 2.185, 3.733, 1.696, 4.331, 1.036, 4.331, 0.6031, 4.8, 0.6031, 4.8, 1.036, 4.331, 0.4895, 4.331, 5.655e-09, 4.8, 4.663e-08, 4.8, 0.4895, 4.331, 2.185, 4.331, 1.696, 4.8, 1.696, 4.8, 2.185, 3.733, 3.264e-07, 3.733, 0.4895, 2.891, 0.4895, 2.892, 2.528e-07, 3.733, 0.6031, 3.733, 1.036, 2.891, 1.036, 2.891, 0.6031, 3.733, 1.149, 3.733, 1.582, 2.891, 1.582, 2.891, 1.149, 5.642, 1.696, 5.642, 2.185, 4.8, 2.185, 4.8, 1.696, 5.642, 1.149, 5.642, 1.582, 4.8, 1.582, 4.8, 1.149, 5.642, 0.6031, 5.642, 1.036, 4.8, 1.036, 4.8, 0.6031, 9.004, 3.315, 9.004, 2.89, 9.147, 2.887, 9.147, 3.312, 9.004, 2.777, 9.004, 2.295, 9.147, 2.293, 9.147, 2.774, 9.004, 4.448, 9.004, 3.966, 9.147, 3.963, 9.147, 4.445, 9.004, 3.853, 9.004, 3.428, 9.004, 3.428, 9.004, 3.853, 9.004, 3.315, 9.004, 2.89, 9.004, 2.89, 9.004, 3.315, 9.004, 2.777, 9.004, 2.295, 9.004, 2.295, 9.004, 2.777, 10.05, 3.312, 10.05, 2.887, 10.2, 2.89, 10.2, 3.315, 10.05, 2.774, 10.05, 2.293, 10.2, 2.295, 10.2, 2.777, 10.05, 4.445, 10.05, 3.963, 10.2, 3.966, 10.2, 4.448, 10.05, 3.85, 10.05, 3.425, 10.05, 3.425, 10.05, 3.85, 10.05, 3.312, 10.05, 2.887, 10.05, 2.887, 10.05, 3.312, 10.05, 2.774, 10.05, 2.293, 10.05, 2.293, 10.05, 2.774, 9.147, 3.963, 9.147, 4.445, 9.147, 4.445, 9.147, 3.963, 9.147, 3.425, 9.147, 3.85, 9.147, 3.85, 9.147, 3.425, 9.147, 2.887, 9.147, 3.312, 9.147, 3.312, 9.147, 2.887, 10.2, 3.966, 10.2, 4.448, 10.2, 4.448, 10.2, 3.966, 10.2, 3.428, 10.2, 3.853, 10.2, 3.853, 10.2, 3.428, 10.2, 2.89, 10.2, 3.315, 10.2, 3.315, 10.2, 2.89, 10.05, 3.963, 10.05, 4.445, 9.147, 4.445, 9.147, 3.963, 2.41, 4.425, 2.495, 3.949, 2.585, 3.949, 2.5, 4.425, 2.515, 3.837, 2.59, 3.416, 2.681, 3.416, 2.605, 3.837, 5.928, 3.837, 5.853, 3.416, 5.943, 3.416, 6.018, 3.837, 5.833, 3.304, 5.758, 2.883, 5.848, 2.883, 5.923, 3.304, 5.738, 2.771, 5.652, 2.294, 5.743, 2.295, 5.828, 2.771, 10.2, 3.315, 10.2, 2.89, 10.67, 2.912, 10.67, 3.337, 10.2, 2.777, 10.2, 2.295, 10.67, 2.317, 10.67, 2.799, 10.2, 4.448, 10.2, 3.966, 10.67, 3.988, 10.67, 4.47, 6.033, 4.426, 5.948, 3.949, 6.038, 3.949, 6.124, 4.425, 3.72, 2.294, 3.607, 2.771, 2.796, 2.771, 2.881, 2.294, 3.58, 2.883, 3.48, 3.304, 2.701, 3.304, 2.776, 2.883, 9.004, 2.295, 9.004, 2.777, 8.533, 2.799, 8.533, 2.317, 9.004, 2.89, 9.004, 3.315, 8.533, 3.337, 8.533, 2.912, 3.326, 3.949, 3.213, 4.426, 2.5, 4.425, 2.585, 3.949, 10.05, 2.293, 10.05, 2.774, 9.147, 2.774, 9.147, 2.293, 10.05, 2.887, 10.05, 3.312, 9.147, 3.312, 9.147, 2.887, 5.948, 3.949, 6.033, 4.426, 5.32, 4.426, 5.207, 3.949, 5.853, 3.416, 5.928, 3.837, 5.18, 3.837, 5.08, 3.416, 5.758, 2.883, 5.833, 3.304, 5.053, 3.304, 4.953, 2.883, 9.147, 1.58, 10.05, 1.58, 10.05, 1.58, 9.147, 1.58, 10.2, 2.89, 10.2, 2.89, 10.2, 2.89, 10.2, 2.89, 10.05, 1.694, 9.147, 1.694, 9.147, 1.694, 10.05, 1.694, 3.733, 1.149, 3.733, 1.036, 3.733, 1.036, 3.733, 1.149, 9.004, 2.89, 9.004, 2.89, 9.004, 2.89, 9.004, 2.89, 9.147, 1.035, 10.05, 1.035, 10.05, 1.035, 9.147, 1.035, 3.733, 0.6031, 3.733, 0.4895, 3.733, 0.4895, 3.733, 0.6031, 9.004, 2.777, 9.004, 2.777, 9.004, 2.777, 9.004, 2.777, 10.05, 1.148, 9.147, 1.148, 9.147, 1.148, 10.05, 1.148, 9.004, 3.428, 9.004, 3.428, 9.004, 3.428, 9.004, 3.428, 9.147, 0.4889, 10.05, 0.4889, 10.05, 0.4889, 9.147, 0.4889, 9.004, 3.315, 9.004, 3.315, 9.004, 3.315, 9.004, 3.315, 10.05, 0.6024, 9.147, 0.6024, 9.147, 0.6024, 10.05, 0.6024, 10.67, 2.912, 10.2, 2.89, 10.2, 2.89, 10.67, 2.912, 10.2, 2.777, 10.67, 2.799, 10.67, 2.799, 10.2, 2.777, 9.004, 3.966, 9.004, 3.966, 9.004, 3.966, 9.004, 3.966, 10.05, 1.58, 10.13, 1.58, 10.13, 1.58, 10.05, 1.58, 10.67, 3.45, 10.2, 3.428, 10.2, 3.428, 10.67, 3.45, 10.2, 3.315, 10.67, 3.337, 10.67, 3.337, 10.2, 3.315, 9.004, 3.853, 9.004, 3.853, 9.004, 3.853, 9.004, 3.853, 10.13, 1.694, 10.05, 1.694, 10.05, 1.694, 10.13, 1.694, 5.642, 1.582, 5.733, 1.582, 5.733, 1.696, 5.642, 1.696, 5.642, 1.036, 5.733, 1.036, 5.733, 1.149, 5.642, 1.149, 5.642, 0.4895, 5.733, 0.4895, 5.733, 0.6031, 5.642, 0.6031, 2.8, 1.582, 2.891, 1.582, 2.891, 1.696, 2.8, 1.696, 2.8, 1.036, 2.891, 1.036, 2.891, 1.149, 2.8, 1.149, 2.8, 0.4895, 2.891, 0.4895, 2.891, 0.6031, 2.8, 0.6031, 3.733, 0.6031, 2.891, 0.6031, 2.891, 0.4895, 3.733, 0.4895, 3.733, 1.149, 2.891, 1.149, 2.891, 1.036, 3.733, 1.036, 3.733, 1.696, 2.891, 1.696, 2.891, 1.582, 3.733, 1.582, 5.642, 0.6031, 4.8, 0.6031, 4.8, 0.4895, 5.642, 0.4895, 5.642, 1.149, 4.8, 1.149, 4.8, 1.036, 5.642, 1.036, 5.642, 1.696, 4.8, 1.696, 4.8, 1.582, 5.642, 1.582, 10.67, 3.988, 10.2, 3.966, 10.2, 3.966, 10.67, 3.988, 10.05, 1.035, 10.13, 1.035, 10.13, 1.035, 10.05, 1.035, 10.2, 3.853, 10.67, 3.875, 10.67, 3.875, 10.2, 3.853, 9.147, 3.85, 9.147, 3.85, 9.147, 3.85, 9.147, 3.85, 9.147, 3.85, 10.05, 3.85, 10.05, 3.85, 9.147, 3.85, 10.13, 1.148, 10.05, 1.148, 10.05, 1.148, 10.13, 1.148, 10.05, 3.963, 9.147, 3.963, 9.147, 3.963, 10.05, 3.963, 9.147, 3.963, 9.147, 3.963, 9.147, 3.963, 9.147, 3.963, 10.05, 0.4889, 10.13, 0.4889, 10.13, 0.4889, 10.05, 0.4889, 9.147, 3.312, 10.05, 3.312, 10.05, 3.312, 9.147, 3.312, 10.2, 2.89, 10.05, 2.887, 10.05, 2.887, 10.2, 2.89, 10.05, 3.425, 9.147, 3.425, 9.147, 3.425, 10.05, 3.425, 9.147, 3.312, 9.147, 3.312, 9.147, 3.312, 9.147, 3.312, 10.13, 0.6024, 10.05, 0.6024, 10.05, 0.6024, 10.13, 0.6024, 10.05, 2.774, 10.2, 2.777, 10.2, 2.777, 10.05, 2.774, 9.147, 2.774, 10.05, 2.774, 10.05, 2.774, 9.147, 2.774, 9.147, 0.6024, 9.067, 0.6024, 9.067, 0.6024, 9.147, 0.6024, 10.2, 3.428, 10.05, 3.425, 10.05, 3.425, 10.2, 3.428, 10.05, 2.887, 9.147, 2.887, 9.147, 2.887, 10.05, 2.887, 9.147, 3.425, 9.147, 3.425, 9.147, 3.425, 9.147, 3.425, 10.05, 3.312, 10.2, 3.315, 10.2, 3.315, 10.05, 3.312, 9.067, 0.4889, 9.147, 0.4889, 9.147, 0.4889, 9.067, 0.4889, 10.2, 3.966, 10.05, 3.963, 10.05, 3.963, 10.2, 3.966, 9.147, 2.774, 9.147, 2.774, 9.147, 2.774, 9.147, 2.774, 2.515, 3.837, 2.605, 3.837, 2.585, 3.949, 2.495, 3.949, 2.61, 3.304, 2.701, 3.304, 2.681, 3.416, 2.59, 3.416, 2.705, 2.771, 2.796, 2.771, 2.776, 2.883, 2.685, 2.883, 5.928, 3.837, 6.018, 3.837, 6.038, 3.949, 5.948, 3.949, 5.833, 3.304, 5.923, 3.304, 5.943, 3.416, 5.853, 3.416, 5.738, 2.771, 5.828, 2.771, 5.848, 2.883, 5.758, 2.883, 5.758, 2.883, 4.953, 2.883, 4.926, 2.771, 5.738, 2.771, 5.853, 3.416, 5.08, 3.416, 5.053, 3.304, 5.833, 3.304, 5.948, 3.949, 5.207, 3.949, 5.18, 3.837, 5.928, 3.837, 10.05, 3.85, 10.2, 3.853, 10.2, 3.853, 10.05, 3.85, 9.147, 1.148, 9.067, 1.148, 9.067, 1.148, 9.147, 1.148, 9.147, 2.887, 9.004, 2.89, 9.004, 2.89, 9.147, 2.887, 3.58, 2.883, 2.776, 2.883, 2.796, 2.771, 3.607, 2.771, 3.453, 3.416, 2.681, 3.416, 2.701, 3.304, 3.48, 3.304, 3.326, 3.949, 2.585, 3.949, 2.605, 3.837, 3.353, 3.837, 9.147, 2.887, 9.147, 2.887, 9.147, 2.887, 9.147, 2.887, 9.004, 2.777, 9.147, 2.774, 9.147, 2.774, 9.004, 2.777, 9.067, 1.035, 9.147, 1.035, 9.147, 1.035, 9.067, 1.035, 9.147, 3.425, 9.004, 3.428, 9.004, 3.428, 9.147, 3.425, 4.8, 0.6031, 4.331, 0.6031, 4.331, 0.6031, 4.8, 0.6031, 9.004, 3.315, 9.147, 3.312, 9.147, 3.312, 9.004, 3.315, 4.203, 2.185, 4.203, 1.696, 4.203, 1.696, 4.203, 2.185, 4.331, 0.6031, 4.331, 0.6031, 4.331, 0.4895, 4.331, 0.4895, 4.331, 1.149, 4.331, 1.149, 4.331, 1.036, 4.331, 1.036, 4.331, 1.696, 4.331, 1.696, 4.331, 1.582, 4.331, 1.582, 9.067, 1.58, 9.147, 1.58, 9.147, 1.694, 9.067, 1.694, 9.067, 1.035, 9.147, 1.035, 9.147, 1.148, 9.067, 1.148, 9.067, 0.4889, 9.147, 0.4889, 9.147, 0.6024, 9.067, 0.6024, 10.13, 0.6024, 10.05, 0.6024, 10.05, 0.4889, 10.13, 0.4889, 10.13, 1.148, 10.05, 1.148, 10.05, 1.035, 10.13, 1.035, 10.13, 1.694, 10.05, 1.694, 10.05, 1.58, 10.13, 1.58, 10.05, 0.6024, 9.147, 0.6024, 9.147, 0.4889, 10.05, 0.4889, 10.05, 1.148, 9.147, 1.148, 9.147, 1.035, 10.05, 1.035, 10.05, 1.694, 9.147, 1.694, 9.147, 1.58, 10.05, 1.58, 10.05, 1.58, 10.05, 1.58, 10.05, 1.694, 10.05, 1.694, 10.05, 1.035, 10.05, 1.035, 10.05, 1.148, 10.05, 1.148, 10.05, 0.4889, 10.05, 0.4889, 10.05, 0.6024, 10.05, 0.6024, 4.203, 1.582, 4.203, 1.582, 4.203, 1.696, 4.203, 1.696, 4.202, 1.036, 4.202, 1.036, 4.202, 1.149, 4.202, 1.149, 4.202, 0.4895, 4.202, 0.4895, 4.202, 0.6031, 4.202, 0.6031, 9.147, 0.6024, 9.147, 0.6024, 9.147, 0.4889, 9.147, 0.4889, 9.147, 1.148, 9.147, 1.148, 9.147, 1.035, 9.147, 1.035, 9.147, 1.694, 9.147, 1.694, 9.147, 1.58, 9.147, 1.58, 4.202, 0.6031, 3.733, 0.6031, 3.733, 0.4895, 4.202, 0.4895, 4.202, 1.149, 3.733, 1.149, 3.733, 1.036, 4.202, 1.036, 4.203, 1.696, 3.733, 1.696, 3.733, 1.582, 4.203, 1.582, 4.331, 1.582, 4.8, 1.582, 4.8, 1.696, 4.331, 1.696, 4.331, 1.036, 4.8, 1.036, 4.8, 1.149, 4.331, 1.149, 4.331, 0.4895, 4.8, 0.4895, 4.8, 0.6031, 4.331, 0.6031, 9.147, 2.887, 9.147, 2.887, 9.147, 2.774, 9.147, 2.774, 9.147, 3.425, 9.147, 3.425, 9.147, 3.312, 9.147, 3.312, 9.147, 3.963, 9.147, 3.963, 9.147, 3.85, 9.147, 3.85, 9.004, 3.853, 9.004, 3.853, 9.004, 3.966, 9.004, 3.966, 9.004, 3.315, 9.004, 3.315, 9.004, 3.428, 9.004, 3.428, 9.004, 2.777, 9.004, 2.777, 9.004, 2.89, 9.004, 2.89, 10.2, 2.89, 10.2, 2.89, 10.2, 2.777, 10.2, 2.777, 10.2, 3.428, 10.2, 3.428, 10.2, 3.315, 10.2, 3.315, 10.2, 3.966, 10.2, 3.966, 10.2, 3.853, 10.2, 3.853, 10.05, 3.85, 10.05, 3.85, 10.05, 3.963, 10.05, 3.963, 10.05, 3.312, 10.05, 3.312, 10.05, 3.425, 10.05, 3.425, 10.05, 2.774, 10.05, 2.774, 10.05, 2.887, 10.05, 2.887, 9.004, 3.853, 9.147, 3.85, 9.147, 3.963, 9.004, 3.966, 9.004, 3.315, 9.147, 3.312, 9.147, 3.425, 9.004, 3.428, 9.004, 2.777, 9.147, 2.774, 9.147, 2.887, 9.004, 2.89, 10.05, 3.85, 10.2, 3.853, 10.2, 3.966, 10.05, 3.963, 10.05, 3.312, 10.2, 3.315, 10.2, 3.428, 10.05, 3.425, 10.05, 2.774, 10.2, 2.777, 10.2, 2.89, 10.05, 2.887, 9.004, 2.89, 8.533, 2.912, 8.533, 2.799, 9.004, 2.777, 9.004, 3.428, 8.533, 3.45, 8.533, 3.337, 9.004, 3.315, 9.004, 3.966, 8.533, 3.988, 8.533, 3.875, 9.004, 3.853, 10.05, 2.887, 9.147, 2.887, 9.147, 2.774, 10.05, 2.774, 10.05, 3.425, 9.147, 3.425, 9.147, 3.312, 10.05, 3.312, 10.05, 3.963, 9.147, 3.963, 9.147, 3.85, 10.05, 3.85, 10.2, 3.853, 10.67, 3.875, 10.67, 3.988, 10.2, 3.966, 10.2, 3.315, 10.67, 3.337, 10.67, 3.45, 10.2, 3.428, 10.2, 2.777, 10.67, 2.799, 10.67, 2.912, 10.2, 2.89, 10.2, 2.777, 10.2, 2.777, 10.2, 2.777, 10.2, 2.777, 3.733, 1.696, 3.733, 1.582, 3.733, 1.582, 3.733, 1.696, 10.05, 1.58, 10.05, 1.58, 10.05, 1.58, 10.05, 1.58, 10.05, 1.694, 10.05, 1.694, 10.05, 1.694, 10.05, 1.694, 10.2, 3.428, 10.2, 3.428, 10.2, 3.428, 10.2, 3.428, 10.05, 1.035, 10.05, 1.035, 10.05, 1.035, 10.05, 1.035, 10.05, 1.148, 10.05, 1.148, 10.05, 1.148, 10.05, 1.148, 10.2, 3.315, 10.2, 3.315, 10.2, 3.315, 10.2, 3.315, 4.8, 0.4895, 4.8, 0.6031, 4.8, 0.6031, 4.8, 0.4895, 10.05, 0.4889, 10.05, 0.4889, 10.05, 0.4889, 10.05, 0.4889, 10.05, 0.6024, 10.05, 0.6024, 10.05, 0.6024, 10.05, 0.6024, 10.2, 3.966, 10.2, 3.966, 10.2, 3.966, 10.2, 3.966, 4.926, 2.771, 4.953, 2.883, 4.953, 2.883, 4.926, 2.771, 4.8, 1.036, 4.8, 1.149, 4.8, 1.149, 4.8, 1.036, 4.203, 1.582, 4.203, 1.582, 4.203, 1.582, 4.203, 1.582, 10.2, 3.853, 10.2, 3.853, 10.2, 3.853, 10.2, 3.853, 4.331, 0.6031, 4.331, 0.6031, 4.331, 0.6031, 4.331, 0.6031, 4.203, 1.696, 4.203, 1.696, 4.203, 1.696, 4.203, 1.696, 5.053, 3.304, 5.08, 3.416, 5.08, 3.416, 5.053, 3.304, 10.05, 3.85, 10.05, 3.85, 10.05, 3.85, 10.05, 3.85, 4.331, 0.4895, 4.331, 0.4895, 4.331, 0.4895, 4.331, 0.4895, 4.8, 1.582, 4.8, 1.696, 4.8, 1.696, 4.8, 1.582, 4.202, 1.036, 4.202, 1.036, 4.202, 1.036, 4.202, 1.036, 4.202, 1.149, 4.202, 1.149, 4.202, 1.149, 4.202, 1.149, 10.05, 3.963, 10.05, 3.963, 10.05, 3.963, 10.05, 3.963, 4.331, 1.149, 4.331, 1.149, 4.331, 1.149, 4.331, 1.149, 4.202, 0.6031, 3.733, 0.6031, 3.733, 0.6031, 4.202, 0.6031, 5.18, 3.837, 5.207, 3.949, 5.207, 3.949, 5.18, 3.837, 3.733, 0.4895, 4.202, 0.4895, 4.202, 0.4895, 3.733, 0.4895, 4.202, 0.4895, 4.202, 0.4895, 4.202, 0.4895, 4.202, 0.4895, 10.05, 3.312, 10.05, 3.312, 10.05, 3.312, 10.05, 3.312, 4.331, 1.036, 4.331, 1.036, 4.331, 1.036, 4.331, 1.036, 4.202, 1.149, 3.733, 1.149, 3.733, 1.149, 4.202, 1.149, 9.004, 2.89, 8.533, 2.912, 8.533, 2.912, 9.004, 2.89, 4.202, 0.6031, 4.202, 0.6031, 4.202, 0.6031, 4.202, 0.6031, 3.733, 1.036, 4.202, 1.036, 4.202, 1.036, 3.733, 1.036, 3.58, 2.883, 3.607, 2.771, 3.607, 2.771, 3.58, 2.883, 9.147, 0.6024, 9.147, 0.6024, 9.147, 0.6024, 9.147, 0.6024, 10.05, 3.425, 10.05, 3.425, 10.05, 3.425, 10.05, 3.425, 4.331, 1.696, 4.331, 1.696, 4.331, 1.696, 4.331, 1.696, 4.203, 1.696, 3.733, 1.696, 3.733, 1.696, 4.203, 1.696, 8.533, 2.799, 9.004, 2.777, 9.004, 2.777, 8.533, 2.799, 9.147, 0.4889, 9.147, 0.4889, 9.147, 0.4889, 9.147, 0.4889, 3.733, 1.582, 4.203, 1.582, 4.203, 1.582, 3.733, 1.582, 9.004, 3.428, 8.533, 3.45, 8.533, 3.45, 9.004, 3.428, 9.147, 1.148, 9.147, 1.148, 9.147, 1.148, 9.147, 1.148, 10.05, 2.774, 10.05, 2.774, 10.05, 2.774, 10.05, 2.774, 4.331, 1.582, 4.331, 1.582, 4.331, 1.582, 4.331, 1.582, 4.331, 1.582, 4.8, 1.582, 4.8, 1.582, 4.331, 1.582, 3.453, 3.416, 3.48, 3.304, 3.48, 3.304, 3.453, 3.416, 9.147, 1.035, 9.147, 1.035, 9.147, 1.035, 9.147, 1.035, 4.8, 1.696, 4.331, 1.696, 4.331, 1.696, 4.8, 1.696, 8.533, 3.337, 9.004, 3.315, 9.004, 3.315, 8.533, 3.337, 9.147, 1.694, 9.147, 1.694, 9.147, 1.694, 9.147, 1.694, 10.05, 2.887, 10.05, 2.887, 10.05, 2.887, 10.05, 2.887, 9.067, 1.58, 9.147, 1.58, 9.147, 1.58, 9.067, 1.58, 4.331, 1.036, 4.8, 1.036, 4.8, 1.036, 4.331, 1.036, 9.004, 3.966, 8.533, 3.988, 8.533, 3.988, 9.004, 3.966, 9.147, 1.58, 9.147, 1.58, 9.147, 1.58, 9.147, 1.58, 9.004, 3.853, 9.147, 3.85, 9.147, 3.85, 9.004, 3.853, 4.8, 1.149, 4.331, 1.149, 4.331, 1.149, 4.8, 1.149, 3.326, 3.949, 3.353, 3.837, 3.353, 3.837, 3.326, 3.949, 9.147, 3.963, 9.004, 3.966, 9.004, 3.966, 9.147, 3.963, 9.147, 1.694, 9.067, 1.694, 9.067, 1.694, 9.147, 1.694, 4.331, 0.4895, 4.8, 0.4895, 4.8, 0.4895, 4.331, 0.4895, 8.533, 3.875, 9.004, 3.853, 9.004, 3.853, 8.533, 3.875])
me_cube_004.use_remesh_fix_poles = True
me_cube_004.use_remesh_preserve_attributes = False
me_cube_004.update()
me_cube_001 = bpy.data.meshes.new('Cube.001')
me_cube_001.from_pydata([(-1.0, -7.0, 0.0), (-1.0, -7.0, 21.0), (1.0, -7.0, 0.0), (1.0, -7.0, 21.0), (-2.0, -7.0, 0.0), (-2.0, -7.0, 21.0), (2.0, -7.0, 0.0), (2.0, -7.0, 21.0), (-1.0, -7.0, 12.6), (-1.0, -7.0, 16.8), (1.0, -7.0, 16.8), (1.0, -7.0, 12.6), (-2.0, -7.0, 12.6), (-2.0, -7.0, 16.8), (2.0, -7.0, 16.8), (2.0, -7.0, 12.6), (-1.0, -7.0, 4.097), (-1.0, -7.0, 4.302), (-0.9545, -6.83, 4.2), (-1.0, -7.0, 8.298), (-1.0, -7.0, 8.503), (-0.9545, -6.852, 8.4), (1.0, -7.0, 8.503), (1.0, -7.0, 8.298), (0.9545, -6.852, 8.4), (1.0, -7.0, 4.302), (1.0, -7.0, 4.097), (0.9545, -6.83, 4.2), (-2.0, -7.0, 4.302), (-2.0, -7.0, 4.097), (-1.909, -6.83, 4.2), (-2.0, -7.0, 8.503), (-2.0, -7.0, 8.298), (-1.909, -6.852, 8.4), (2.0, -7.0, 8.298), (2.0, -7.0, 8.503), (1.909, -6.852, 8.4), (2.0, -7.0, 4.097), (2.0, -7.0, 4.302), (1.909, -6.83, 4.2), (-1.0, -0.1719, 0.0), (-1.0, 0.0, 0.0), (-1.0, -1.919, 21.0), (-1.0, -1.5, 21.0), (1.0, -0.1719, 0.0), (1.0, 0.0, 0.0), (1.0, -1.919, 21.0), (1.0, -1.5, 21.0), (-2.0, -0.7216, 0.0), (-1.735, -0.55, 0.0), (-2.0, -1.669, 21.0), (-1.735, -1.5, 21.0), (2.0, -0.7216, 0.0), (1.735, -0.55, 0.0), (2.0, -1.669, 21.0), (1.735, -1.5, 21.0), (2.0, -1.668, 12.6), (1.735, -1.5, 12.6), (2.0, -1.668, 16.8), (1.735, -1.5, 16.8), (-2.0, -1.668, 12.6), (-1.735, -1.5, 12.6), (-2.0, -1.668, 16.8), (-1.735, -1.5, 16.8), (2.0, -0.7383, 4.302), (1.735, -0.5682, 4.302), (1.909, -0.7943, 4.2), (1.656, -0.6235, 4.2), (2.0, -0.7212, 4.097), (1.735, -0.55, 4.097), (2.0, -1.668, 8.503), (1.735, -1.5, 8.503), (1.909, -1.721, 8.4), (1.656, -1.552, 8.4), (2.0, -1.651, 8.298), (1.735, -1.482, 8.298), (-2.0, -0.7383, 4.302), (-1.735, -0.5682, 4.302), (-1.909, -0.7943, 4.2), (-1.656, -0.6235, 4.2), (-2.0, -0.7212, 4.097), (-1.735, -0.55, 4.097), (-2.0, -1.668, 8.503), (-1.735, -1.5, 8.503), (-1.909, -1.721, 8.4), (-1.656, -1.552, 8.4), (-2.0, -1.651, 8.298), (-1.735, -1.482, 8.298)], [], [(46, 42, 1, 3), (10, 3, 1, 9), (13, 5, 50, 62), (2, 44, 52, 6), (9, 1, 5, 13), (25, 23, 19, 17), (0, 16, 29, 4), (8, 9, 13, 12), (3, 10, 14, 7), (10, 11, 15, 14), (23, 25, 38, 34), (26, 2, 6, 37), (58, 54, 7, 14), (30, 78, 80, 29), (12, 13, 62, 60), (31, 12, 60, 82), (17, 19, 32, 28), (22, 11, 8, 20), (20, 8, 12, 31), (11, 10, 9, 8), (11, 22, 35, 15), (17, 28, 30, 18), (18, 30, 29, 16), (20, 31, 33, 21), (21, 33, 32, 19), (23, 34, 36, 24), (24, 36, 35, 22), (26, 37, 39, 27), (27, 39, 38, 25), (70, 35, 36, 72), (28, 32, 86, 76), (31, 82, 84, 33), (25, 17, 18, 27), (27, 18, 16, 26), (22, 20, 21, 24), (24, 21, 19, 23), (2, 26, 16, 0), (33, 84, 86, 32), (72, 36, 34, 74), (66, 39, 37, 68), (64, 74, 34, 38), (64, 38, 39, 66), (56, 58, 14, 15), (28, 76, 78, 30), (52, 68, 37, 6), (4, 29, 80, 48), (46, 3, 7, 54), (40, 44, 2, 0), (70, 56, 15, 35), (1, 42, 50, 5), (85, 87, 86, 84), (83, 85, 84, 82), (79, 81, 80, 78), (77, 79, 78, 76), (72, 74, 75, 73), (70, 72, 73, 71), (66, 68, 69, 67), (64, 66, 67, 65), (63, 61, 60, 62), (56, 70, 71, 57), (61, 83, 82, 60), (87, 77, 76, 86), (58, 56, 57, 59), (74, 64, 65, 75), (68, 52, 53, 69), (46, 54, 55, 47), (45, 53, 52, 44), (81, 49, 48, 80), (40, 48, 49, 41), (54, 58, 59, 55), (51, 63, 62, 50), (42, 46, 47, 43), (44, 40, 41, 45), (43, 51, 50, 42), (40, 0, 4, 48)])
_uv = me_cube_001.uv_layers.new(name='UVMap')
_uv.uv.foreach_set('vector', [3.733, 12.22, 4.8, 12.22, 4.8, 14.93, 3.733, 14.93, 12.27, 8.96, 12.27, 11.2, 11.2, 11.2, 11.2, 8.96, 8.533, 8.96, 8.533, 11.2, 6.223, 11.2, 6.223, 8.96, 14.4, 9.067, 14.4, 5.958, 14.93, 6.358, 14.93, 9.067, 11.2, 8.96, 11.2, 11.2, 10.67, 11.2, 10.67, 8.96, 12.27, 2.295, 12.27, 4.425, 11.2, 4.425, 11.2, 2.295, 11.2, 4.663e-08, 11.2, 2.185, 10.67, 2.185, 10.67, 0.0, 11.2, 6.72, 11.2, 8.96, 10.67, 8.96, 10.67, 6.72, 12.27, 11.2, 12.27, 8.96, 12.8, 8.96, 12.8, 11.2, 12.27, 8.96, 12.27, 6.72, 12.8, 6.72, 12.8, 8.96, 12.27, 4.425, 12.27, 2.295, 12.8, 2.295, 12.8, 4.425, 12.27, 2.185, 12.27, 1.399e-07, 12.8, 1.865e-07, 12.8, 2.185, 2.31, 8.96, 2.31, 11.2, 0.0, 11.2, 0.0, 8.96, 8.533, 2.24, 5.832, 2.24, 5.825, 2.185, 8.533, 2.185, 8.533, 6.72, 8.533, 8.96, 6.223, 8.96, 6.223, 6.72, 8.533, 4.535, 8.533, 6.72, 6.223, 6.72, 6.223, 4.535, 11.2, 2.295, 11.2, 4.425, 10.67, 4.425, 10.67, 2.295, 12.27, 4.535, 12.27, 6.72, 11.2, 6.72, 11.2, 4.535, 11.2, 4.535, 11.2, 6.72, 10.67, 6.72, 10.67, 4.535, 12.27, 6.72, 12.27, 8.96, 11.2, 8.96, 11.2, 6.72, 12.27, 6.72, 12.27, 4.535, 12.8, 4.535, 12.8, 6.72, 11.2, 2.295, 10.67, 2.295, 10.67, 2.24, 11.2, 2.24, 11.2, 2.24, 10.67, 2.24, 10.67, 2.185, 11.2, 2.185, 11.2, 4.535, 10.67, 4.535, 10.67, 4.48, 11.2, 4.48, 11.2, 4.48, 10.67, 4.48, 10.67, 4.425, 11.2, 4.425, 12.27, 4.425, 12.8, 4.425, 12.8, 4.48, 12.27, 4.48, 12.27, 4.48, 12.8, 4.48, 12.8, 4.535, 12.27, 4.535, 12.27, 2.185, 12.8, 2.185, 12.8, 2.24, 12.27, 2.24, 12.27, 2.24, 12.8, 2.24, 12.8, 2.295, 12.27, 2.295, 2.31, 4.535, 0.0, 4.535, 0.0, 4.48, 2.306, 4.48, 8.533, 2.295, 8.533, 4.425, 6.214, 4.425, 5.834, 2.295, 8.533, 4.535, 6.223, 4.535, 6.228, 4.48, 8.533, 4.48, 12.27, 2.295, 11.2, 2.295, 11.2, 2.24, 12.27, 2.24, 12.27, 2.24, 11.2, 2.24, 11.2, 2.185, 12.27, 2.185, 12.27, 4.535, 11.2, 4.535, 11.2, 4.48, 12.27, 4.48, 12.27, 4.48, 11.2, 4.48, 11.2, 4.425, 12.27, 4.425, 12.27, 1.399e-07, 12.27, 2.185, 11.2, 2.185, 11.2, 4.663e-08, 8.533, 4.48, 6.228, 4.48, 6.214, 4.425, 8.533, 4.425, 2.306, 4.48, 0.0, 4.48, 0.0, 4.425, 2.319, 4.425, 2.702, 2.24, 0.0, 2.24, 0.0, 2.185, 2.709, 2.185, 2.7, 2.295, 2.319, 4.425, 0.0, 4.425, 0.0, 2.295, 2.7, 2.295, 0.0, 2.295, 0.0, 2.24, 2.702, 2.24, 2.311, 6.72, 2.31, 8.96, 0.0, 8.96, 0.0, 6.72, 8.533, 2.295, 5.834, 2.295, 5.832, 2.24, 8.533, 2.24, 2.708, 2.368e-07, 2.709, 2.185, 0.0, 2.185, 0.0, 0.0, 8.533, 3.73e-07, 8.533, 2.185, 5.825, 2.185, 5.825, 1.362e-07, 3.733, 12.22, 3.733, 14.93, 3.2, 14.93, 3.2, 12.62, 13.33, 5.958, 14.4, 5.958, 14.4, 9.067, 13.33, 9.067, 2.31, 4.535, 2.311, 6.72, 0.0, 6.72, 0.0, 4.535, 4.8, 14.93, 4.8, 12.22, 5.333, 12.62, 5.333, 14.93, 6.133, 4.48, 6.124, 4.425, 6.214, 4.425, 6.228, 4.48, 6.133, 4.535, 6.133, 4.48, 6.228, 4.48, 6.223, 4.535, 5.736, 2.24, 5.733, 2.185, 5.825, 2.185, 5.832, 2.24, 5.743, 2.295, 5.736, 2.24, 5.832, 2.24, 5.834, 2.295, 2.306, 4.48, 2.319, 4.425, 2.41, 4.425, 2.4, 4.48, 2.31, 4.535, 2.306, 4.48, 2.4, 4.48, 2.4, 4.535, 2.702, 2.24, 2.709, 2.185, 2.8, 2.185, 2.797, 2.24, 2.7, 2.295, 2.702, 2.24, 2.797, 2.24, 2.79, 2.295, 6.133, 8.96, 6.133, 6.72, 6.223, 6.72, 6.223, 8.96, 2.311, 6.72, 2.31, 4.535, 2.4, 4.535, 2.4, 6.72, 6.133, 6.72, 6.133, 4.535, 6.223, 4.535, 6.223, 6.72, 6.124, 4.425, 5.743, 2.295, 5.834, 2.295, 6.214, 4.425, 2.31, 8.96, 2.311, 6.72, 2.4, 6.72, 2.4, 8.96, 2.319, 4.425, 2.7, 2.295, 2.79, 2.295, 2.41, 4.425, 2.709, 2.185, 2.708, 2.368e-07, 2.8, 2.448e-07, 2.8, 2.185, 3.733, 12.22, 3.2, 12.62, 3.2, 12.53, 3.733, 12.13, 14.4, 5.867, 14.93, 6.267, 14.93, 6.358, 14.4, 5.958, 5.733, 2.185, 5.733, 1.282e-07, 5.825, 1.362e-07, 5.825, 2.185, 13.33, 5.958, 12.8, 6.358, 12.8, 6.267, 13.33, 5.867, 2.31, 11.2, 2.31, 8.96, 2.4, 8.96, 2.4, 11.2, 6.133, 11.2, 6.133, 8.96, 6.223, 8.96, 6.223, 11.2, 4.8, 12.22, 3.733, 12.22, 3.733, 12.13, 4.8, 12.13, 14.4, 5.958, 13.33, 5.958, 13.33, 5.867, 14.4, 5.867, 4.8, 12.13, 5.333, 12.53, 5.333, 12.62, 4.8, 12.22, 13.33, 5.958, 13.33, 9.067, 12.8, 9.067, 12.8, 6.358])
me_cube_001.use_remesh_fix_poles = True
me_cube_001.use_remesh_preserve_attributes = False
me_cube_001.update()
me_cube_006 = bpy.data.meshes.new('Cube.006')
me_cube_006.from_pydata([], [], [])
me_cube_006.update()

# ---- objects
ob_cube_001 = bpy.data.objects.new('Cube.001', me_cube_004)
ob_cube_002 = bpy.data.objects.new('Cube.002', me_cube_001)
ob_cube_006 = bpy.data.objects.new('Cube.006', me_cube_006)

# ---- transforms, parenting, visibility, modifiers, constraints
ob_cube_001.location = (0.0, 0.0, 0.0)
_m = ob_cube_001.modifiers.new('Bevel', 'BEVEL')
_m.angle_limit = 0.5969
ob_cube_002.location = (0.0, 0.0, 0.0)
_m = ob_cube_002.modifiers.new('Bevel', 'BEVEL')
_m.angle_limit = 0.5969
ob_cube_006.location = (0.0, 0.0, 0.0)

# ---- collection membership
scene.collection.objects.link(ob_cube_001)
scene.collection.objects.link(ob_cube_002)
scene.collection.objects.link(ob_cube_006)

# ---- scene / render settings (as saved in the file)
scene.frame_start = 1; scene.frame_end = 250; scene.frame_set(1)
scene.render.engine = 'BLENDER_EEVEE_NEXT'
scene.cycles.sampling_pattern = 'TABULATED_SOBOL'
scene.cycles.use_light_tree = False
scene.view_settings.view_transform = 'Filmic'
bpy.context.view_layer.update()

# ---- added for rendering (the .blend has no active camera and no usable light): camera, sun
cam_auto = bpy.data.cameras.new('AutoCamera')
cam_auto.lens = 50.0
cam_auto.sensor_width = 36.0
cam_auto.clip_end = 1000.0
ob_auto_camera = bpy.data.objects.new('AutoCamera', cam_auto)
scene.collection.objects.link(ob_auto_camera)
ob_auto_camera.location = (21.2686, -28.3953, 27.5095)
ob_auto_camera.rotation_euler = (1.09748, -7.21219e-08, 0.694738)
scene.camera = ob_auto_camera
light_auto_sun = bpy.data.lights.new('AutoSun', 'SUN')
light_auto_sun.energy = 3.0
light_auto_sun.angle = 0.0523599
ob_auto_sun = bpy.data.objects.new('AutoSun', light_auto_sun)
scene.collection.objects.link(ob_auto_sun)
ob_auto_sun.rotation_euler = (0.872665, 0.174533, 0.523599)
bpy.context.view_layer.update()
